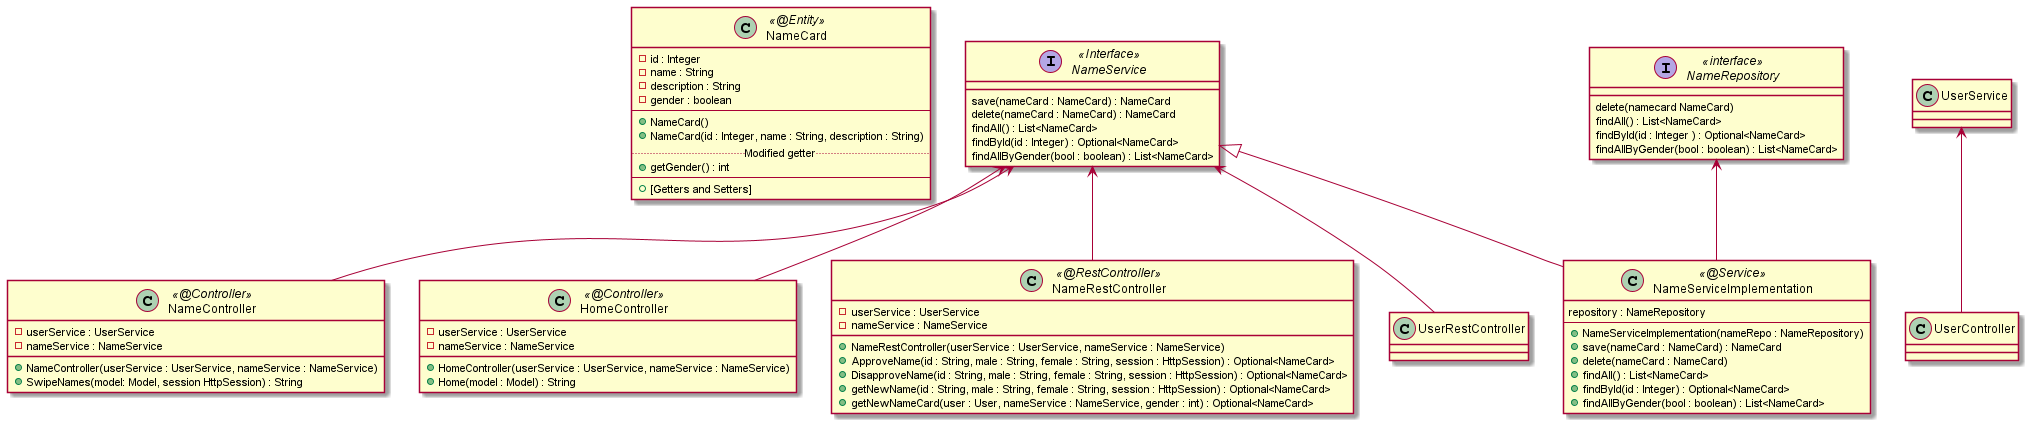

The diagram above was rendered by PlantUML. Its source (embedded in the PNG):
@startuml Name
Class NameCard <<@Entity>> {
    -id : Integer
    -name : String
    -description : String
    -gender : boolean
    --
    +NameCard()
    +NameCard(id : Integer, name : String, description : String)
    .. Modified getter ..
    +getGender() : int
    --
    +[Getters and Setters]
}

class NameController <<@Controller>> {
    -userService : UserService
    -nameService : NameService
    +NameController(userService : UserService, nameService : NameService)
    +SwipeNames(model: Model, session HttpSession) : String
}

class HomeController <<@Controller>> {
    -userService : UserService
    -nameService : NameService
    +HomeController(userService : UserService, nameService : NameService)
    +Home(model : Model) : String
}
class NameRestController <<@RestController>> {
    -userService : UserService
    -nameService : NameService
    +NameRestController(userService : UserService, nameService : NameService)
    +ApproveName(id : String, male : String, female : String, session : HttpSession) : Optional<NameCard>
    +DisapproveName(id : String, male : String, female : String, session : HttpSession) : Optional<NameCard>
    +getNewName(id : String, male : String, female : String, session : HttpSession) : Optional<NameCard>
    +getNewNameCard(user : User, nameService : NameService, gender : int) : Optional<NameCard>
}
Interface NameRepository<<interface>> {
    delete(namecard NameCard)
    findAll() : List<NameCard>
    findById(id : Integer ) : Optional<NameCard>
    findAllByGender(bool : boolean) : List<NameCard>
}
Interface NameService <<Interface>> {
    save(nameCard : NameCard) : NameCard
    delete(nameCard : NameCard) : NameCard
    findAll() : List<NameCard>
    findById(id : Integer) : Optional<NameCard>
    findAllByGender(bool : boolean) : List<NameCard>
}
class NameServiceImplementation <<@Service>> {
    repository : NameRepository
    --
    +NameServiceImplementation(nameRepo : NameRepository)
    +save(nameCard : NameCard) : NameCard
    +delete(nameCard : NameCard)
    +findAll() : List<NameCard>
    +findById(id : Integer) : Optional<NameCard>
    +findAllByGender(bool : boolean) : List<NameCard>
}

NameService <|-- NameServiceImplementation

NameRepository <-- NameServiceImplementation

UserService <-- UserController

NameService <-- UserRestController

NameService <-- HomeController

NameService <-- NameController

NameService <-- NameRestController
@enduml